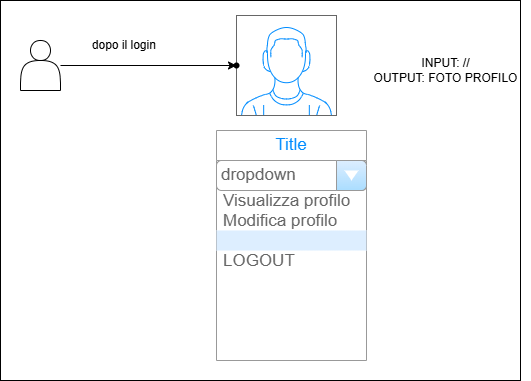

The diagram above was exported from draw.io. Its source (the exported page's mxGraphModel, read from the mxfile embedded in the PNG):
<mxGraphModel dx="1434" dy="738" grid="1" gridSize="10" guides="1" tooltips="1" connect="1" arrows="1" fold="1" page="1" pageScale="1" pageWidth="827" pageHeight="1169" math="0" shadow="0">
  <root>
    <mxCell id="0" />
    <mxCell id="1" parent="0" />
    <mxCell id="4sZ48eCz3T_nJNNT-LZI-3" value="" style="rounded=0;whiteSpace=wrap;html=1;" vertex="1" parent="1">
      <mxGeometry x="160" y="80" width="520" height="380" as="geometry" />
    </mxCell>
    <mxCell id="4sZ48eCz3T_nJNNT-LZI-2" value="INPUT: //&lt;div&gt;OUTPUT: FOTO PROFILO&lt;/div&gt;" style="text;html=1;align=center;verticalAlign=middle;resizable=0;points=[];autosize=1;strokeColor=none;fillColor=none;" vertex="1" parent="1">
      <mxGeometry x="520" y="130" width="170" height="40" as="geometry" />
    </mxCell>
    <mxCell id="4sZ48eCz3T_nJNNT-LZI-4" value="" style="shape=actor;whiteSpace=wrap;html=1;" vertex="1" parent="1">
      <mxGeometry x="180" y="120" width="40" height="50" as="geometry" />
    </mxCell>
    <mxCell id="4sZ48eCz3T_nJNNT-LZI-5" value="dopo il login&amp;nbsp;" style="text;html=1;align=center;verticalAlign=middle;resizable=0;points=[];autosize=1;strokeColor=none;fillColor=none;" vertex="1" parent="1">
      <mxGeometry x="240" y="110" width="90" height="30" as="geometry" />
    </mxCell>
    <mxCell id="4sZ48eCz3T_nJNNT-LZI-6" value="" style="verticalLabelPosition=bottom;shadow=0;dashed=0;align=center;html=1;verticalAlign=top;strokeWidth=1;shape=mxgraph.mockup.containers.userMale;strokeColor=#666666;strokeColor2=#008cff;" vertex="1" parent="1">
      <mxGeometry x="396" y="95" width="100" height="100" as="geometry" />
    </mxCell>
    <mxCell id="4sZ48eCz3T_nJNNT-LZI-7" value="" style="shape=waypoint;sketch=0;size=6;pointerEvents=1;points=[];fillColor=default;resizable=0;rotatable=0;perimeter=centerPerimeter;snapToPoint=1;" vertex="1" parent="1">
      <mxGeometry x="386" y="135" width="20" height="20" as="geometry" />
    </mxCell>
    <mxCell id="4sZ48eCz3T_nJNNT-LZI-8" value="" style="edgeStyle=orthogonalEdgeStyle;rounded=0;orthogonalLoop=1;jettySize=auto;html=1;" edge="1" parent="1" source="4sZ48eCz3T_nJNNT-LZI-4" target="4sZ48eCz3T_nJNNT-LZI-7">
      <mxGeometry relative="1" as="geometry" />
    </mxCell>
    <mxCell id="4sZ48eCz3T_nJNNT-LZI-9" value="Title" style="swimlane;strokeColor=#999999;swimlaneFillColor=#FFFFFF;fillColor=#ffffff;fontColor=#008CFF;fontStyle=0;childLayout=stackLayout;horizontal=1;startSize=30;horizontalStack=0;resizeParent=1;resizeParentMax=0;resizeLast=0;collapsible=0;marginBottom=0;whiteSpace=wrap;html=1;fontSize=17;" vertex="1" parent="1">
      <mxGeometry x="376" y="210" width="150" height="230" as="geometry" />
    </mxCell>
    <mxCell id="4sZ48eCz3T_nJNNT-LZI-10" value="dropdown" style="strokeWidth=1;shadow=0;dashed=0;align=center;html=1;shape=mxgraph.mockup.forms.comboBox;strokeColor=#999999;fillColor=#ddeeff;align=left;fillColor2=#aaddff;mainText=;fontColor=#666666;fontSize=17;spacingLeft=3;" vertex="1" parent="4sZ48eCz3T_nJNNT-LZI-9">
      <mxGeometry y="30" width="150" height="30" as="geometry" />
    </mxCell>
    <mxCell id="4sZ48eCz3T_nJNNT-LZI-11" value="Visualizza profilo" style="text;spacing=0;strokeColor=none;align=left;verticalAlign=middle;spacingLeft=7;spacingRight=10;overflow=hidden;points=[[0,0.5],[1,0.5]];portConstraint=eastwest;rotatable=0;whiteSpace=wrap;html=1;fillColor=none;fontColor=#666666;fontSize=17;" vertex="1" parent="4sZ48eCz3T_nJNNT-LZI-9">
      <mxGeometry y="60" width="150" height="20" as="geometry" />
    </mxCell>
    <mxCell id="4sZ48eCz3T_nJNNT-LZI-12" value="Modifica profilo" style="text;spacing=0;strokeColor=none;align=left;verticalAlign=middle;spacingLeft=7;spacingRight=10;overflow=hidden;points=[[0,0.5],[1,0.5]];portConstraint=eastwest;rotatable=0;whiteSpace=wrap;html=1;rSize=5;fillColor=none;fontColor=#666666;fontSize=17;" vertex="1" parent="4sZ48eCz3T_nJNNT-LZI-9">
      <mxGeometry y="80" width="150" height="20" as="geometry" />
    </mxCell>
    <mxCell id="4sZ48eCz3T_nJNNT-LZI-13" value="" style="text;spacing=0;strokeColor=none;align=left;verticalAlign=middle;spacingLeft=7;spacingRight=10;overflow=hidden;points=[[0,0.5],[1,0.5]];portConstraint=eastwest;rotatable=0;whiteSpace=wrap;html=1;rSize=5;fillColor=#DDEEFF;fontColor=#666666;fontSize=17;" vertex="1" parent="4sZ48eCz3T_nJNNT-LZI-9">
      <mxGeometry y="100" width="150" height="20" as="geometry" />
    </mxCell>
    <mxCell id="4sZ48eCz3T_nJNNT-LZI-14" value="LOGOUT" style="text;spacing=0;strokeColor=none;align=left;verticalAlign=middle;spacingLeft=7;spacingRight=10;overflow=hidden;points=[[0,0.5],[1,0.5]];portConstraint=eastwest;rotatable=0;whiteSpace=wrap;html=1;fillColor=none;fontColor=#666666;fontSize=17;" vertex="1" parent="4sZ48eCz3T_nJNNT-LZI-9">
      <mxGeometry y="120" width="150" height="20" as="geometry" />
    </mxCell>
    <mxCell id="4sZ48eCz3T_nJNNT-LZI-15" value="" style="text;spacing=0;strokeColor=none;align=left;verticalAlign=middle;spacingLeft=7;spacingRight=10;overflow=hidden;points=[[0,0.5],[1,0.5]];portConstraint=eastwest;rotatable=0;whiteSpace=wrap;html=1;fillColor=none;fontColor=#666666;fontSize=17;" vertex="1" parent="4sZ48eCz3T_nJNNT-LZI-9">
      <mxGeometry y="140" width="150" height="90" as="geometry" />
    </mxCell>
  </root>
</mxGraphModel>